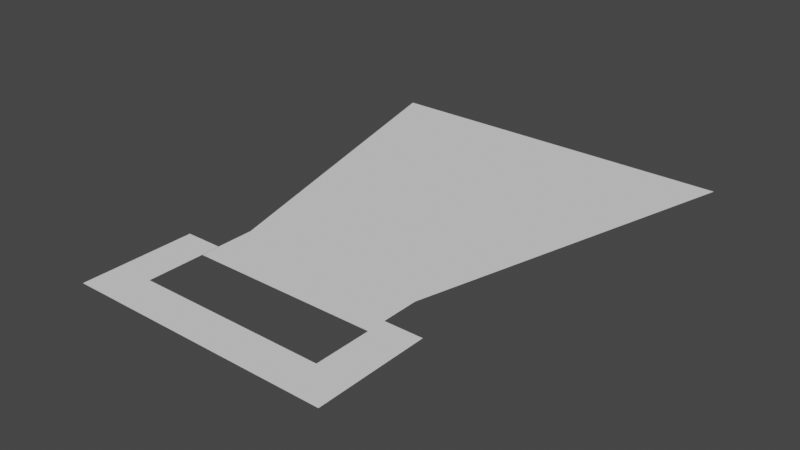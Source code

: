 # Source: navmeshtest.blend  (saved by Blender 3.2.14; exported with 4.5.12 LTS)
import bpy
from mathutils import Matrix  # noqa: F401  (used for matrix-valued properties, if any)

bpy.ops.wm.read_factory_settings(use_empty=True)
scene = bpy.context.scene
scene.name = 'Scene'

# ---- collections
col_collection = bpy.data.collections.new('Collection'); scene.collection.children.link(col_collection)

# ---- world
world_world = bpy.data.worlds.new('World'); scene.world = world_world
world_world.use_nodes = True; world_world.node_tree.nodes.clear()
_N = world_world.node_tree.nodes; _L = world_world.node_tree.links
n0 = _N.new('ShaderNodeOutputWorld'); n0.name = 'World Output'; n0.location = (300, 300)
n1 = _N.new('ShaderNodeBackground'); n1.name = 'Background'; n1.location = (10, 300)
n1.inputs[0].default_value = (0.05088, 0.05088, 0.05088, 1.0)
_L.new(n1.outputs[0], n0.inputs[0])
n0.is_active_output = True
world_world.color = (0.05088, 0.05088, 0.05088)
world_world.use_sun_shadow = False
world_world.sun_shadow_jitter_overblur = 0.0

# ---- meshes
me_plane = bpy.data.meshes.new('Plane')
me_plane.from_pydata([(-1.0, -1.0, 0.0), (1.0, -1.0, 0.0), (-1.0, 1.0, 0.0), (1.0, 1.0, 0.0), (-0.7133, -1.0, 0.0), (0.7133, -1.0, 0.0), (0.7133, 1.0, 0.0), (-0.7133, 1.0, 0.0), (1.0, 5.0, 0.0), (0.7133, 5.0, 0.0), (-1.0, 5.0, 0.0), (-0.7133, 5.0, 0.0), (-1.0, 4.0, 0.0), (-0.7133, 4.0, 0.0), (0.7133, 4.0, 0.0), (1.0, 4.0, 0.0), (-0.7152, 5.0, 0.0), (-0.7152, 4.0, 0.0), (0.7133, 7.0, 0.0), (-0.7152, 7.0, 0.0), (1.402, 25.0, 0.0), (-1.404, 25.0, 0.0)], [], [(5, 1, 3, 6), (0, 4, 7, 2), (4, 5, 6, 7), (14, 15, 8, 9), (12, 13, 11, 10), (2, 7, 13, 12), (6, 3, 15, 14), (14, 9, 16, 17), (16, 9, 18, 19), (19, 18, 20, 21)])
_uv = me_plane.uv_layers.new(name='UVMap')
_uv.uv.foreach_set('vector', [0.6667, 0.0, 1.0, 0.0, 1.0, 1.0, 0.6667, 1.0, 0.0, 0.0, 0.3333, 0.0, 0.3333, 1.0, 0.0, 1.0, 0.3333, 0.0, 0.6667, 0.0, 0.6667, 1.0, 0.3333, 1.0, 0.6667, 1.0, 1.0, 1.0, 1.0, 1.0, 0.6667, 1.0, 0.0, 1.0, 0.3333, 1.0, 0.3333, 1.0, 0.0, 1.0, 0.0, 1.0, 0.3333, 1.0, 0.3333, 1.0, 0.0, 1.0, 0.6667, 1.0, 1.0, 1.0, 1.0, 1.0, 0.6667, 1.0, 0.6667, 1.0, 0.6667, 1.0, 0.6667, 1.0, 0.6667, 1.0, 0.6667, 1.0, 0.6667, 1.0, 0.6667, 1.0, 0.6667, 1.0, 0.6667, 1.0, 0.6667, 1.0, 0.6667, 1.0, 0.6667, 1.0])
me_plane.update()

# ---- objects
ob_plane = bpy.data.objects.new('Plane', me_plane)

# ---- transforms, parenting, visibility, modifiers, constraints
ob_plane.location = (0.0, 0.0, 0.0)
ob_plane.scale = (7.0, 1.0, 1.0)

# ---- collection membership
col_collection.objects.link(ob_plane)

# ---- scene / render settings (as saved in the file)
scene.frame_start = 1; scene.frame_end = 250; scene.frame_set(1)
scene.render.engine = 'BLENDER_EEVEE_NEXT'
scene.cycles.sampling_pattern = 'TABULATED_SOBOL'
scene.cycles.use_light_tree = False
scene.view_settings.view_transform = 'Filmic'
bpy.context.view_layer.update()

# ---- added for rendering (the .blend has no active camera and no usable light): camera, sun
cam_auto = bpy.data.cameras.new('AutoCamera')
cam_auto.lens = 50.0
cam_auto.sensor_width = 36.0
cam_auto.clip_end = 1000.0
ob_auto_camera = bpy.data.objects.new('AutoCamera', cam_auto)
scene.collection.objects.link(ob_auto_camera)
ob_auto_camera.location = (30.144, -24.1808, 24.1205)
ob_auto_camera.rotation_euler = (1.09748, -7.21219e-08, 0.694738)
scene.camera = ob_auto_camera
light_auto_sun = bpy.data.lights.new('AutoSun', 'SUN')
light_auto_sun.energy = 3.0
light_auto_sun.angle = 0.0523599
ob_auto_sun = bpy.data.objects.new('AutoSun', light_auto_sun)
scene.collection.objects.link(ob_auto_sun)
ob_auto_sun.rotation_euler = (0.872665, 0.174533, 0.523599)
bpy.context.view_layer.update()
